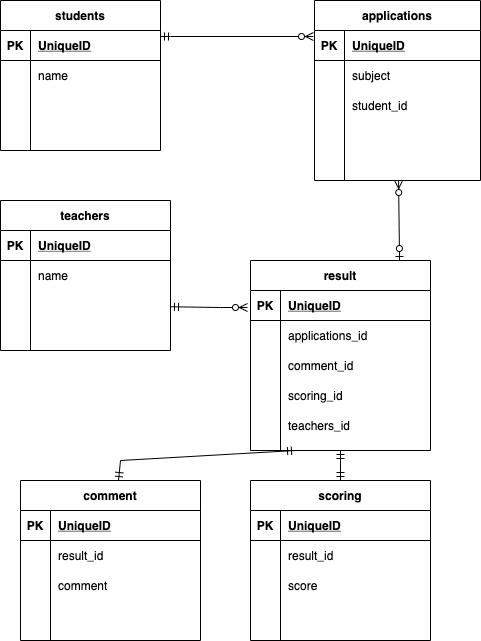

The diagram above was exported from draw.io. Its source (the exported page's mxGraphModel, read from the mxfile embedded in the PNG):
<mxGraphModel dx="482" dy="554" grid="1" gridSize="10" guides="1" tooltips="1" connect="1" arrows="1" fold="1" page="1" pageScale="1" pageWidth="827" pageHeight="1169" math="0" shadow="0">
  <root>
    <mxCell id="0" />
    <mxCell id="1" parent="0" />
    <mxCell id="86" style="rounded=0;orthogonalLoop=1;jettySize=auto;html=1;entryX=-0.006;entryY=0.2;entryDx=0;entryDy=0;entryPerimeter=0;startArrow=ERmandOne;startFill=0;endArrow=ERzeroToMany;endFill=1;" parent="1" target="29" edge="1">
      <mxGeometry relative="1" as="geometry">
        <mxPoint x="170" y="36" as="sourcePoint" />
        <Array as="points">
          <mxPoint x="180" y="36" />
        </Array>
      </mxGeometry>
    </mxCell>
    <mxCell id="2" value="students" style="shape=table;startSize=30;container=1;collapsible=1;childLayout=tableLayout;fixedRows=1;rowLines=0;fontStyle=1;align=center;resizeLast=1;" parent="1" vertex="1">
      <mxGeometry x="10" width="160" height="150" as="geometry" />
    </mxCell>
    <mxCell id="3" value="" style="shape=partialRectangle;collapsible=0;dropTarget=0;pointerEvents=0;fillColor=none;top=0;left=0;bottom=1;right=0;points=[[0,0.5],[1,0.5]];portConstraint=eastwest;" parent="2" vertex="1">
      <mxGeometry y="30" width="160" height="30" as="geometry" />
    </mxCell>
    <mxCell id="4" value="PK" style="shape=partialRectangle;connectable=0;fillColor=none;top=0;left=0;bottom=0;right=0;fontStyle=1;overflow=hidden;" parent="3" vertex="1">
      <mxGeometry width="30" height="30" as="geometry" />
    </mxCell>
    <mxCell id="5" value="UniqueID" style="shape=partialRectangle;connectable=0;fillColor=none;top=0;left=0;bottom=0;right=0;align=left;spacingLeft=6;fontStyle=5;overflow=hidden;" parent="3" vertex="1">
      <mxGeometry x="30" width="130" height="30" as="geometry" />
    </mxCell>
    <mxCell id="6" value="" style="shape=partialRectangle;collapsible=0;dropTarget=0;pointerEvents=0;fillColor=none;top=0;left=0;bottom=0;right=0;points=[[0,0.5],[1,0.5]];portConstraint=eastwest;" parent="2" vertex="1">
      <mxGeometry y="60" width="160" height="30" as="geometry" />
    </mxCell>
    <mxCell id="7" value="" style="shape=partialRectangle;connectable=0;fillColor=none;top=0;left=0;bottom=0;right=0;editable=1;overflow=hidden;" parent="6" vertex="1">
      <mxGeometry width="30" height="30" as="geometry" />
    </mxCell>
    <mxCell id="8" value="name" style="shape=partialRectangle;connectable=0;fillColor=none;top=0;left=0;bottom=0;right=0;align=left;spacingLeft=6;overflow=hidden;" parent="6" vertex="1">
      <mxGeometry x="30" width="130" height="30" as="geometry" />
    </mxCell>
    <mxCell id="9" value="" style="shape=partialRectangle;collapsible=0;dropTarget=0;pointerEvents=0;fillColor=none;top=0;left=0;bottom=0;right=0;points=[[0,0.5],[1,0.5]];portConstraint=eastwest;" parent="2" vertex="1">
      <mxGeometry y="90" width="160" height="30" as="geometry" />
    </mxCell>
    <mxCell id="10" value="" style="shape=partialRectangle;connectable=0;fillColor=none;top=0;left=0;bottom=0;right=0;editable=1;overflow=hidden;" parent="9" vertex="1">
      <mxGeometry width="30" height="30" as="geometry" />
    </mxCell>
    <mxCell id="11" value="" style="shape=partialRectangle;connectable=0;fillColor=none;top=0;left=0;bottom=0;right=0;align=left;spacingLeft=6;overflow=hidden;" parent="9" vertex="1">
      <mxGeometry x="30" width="130" height="30" as="geometry" />
    </mxCell>
    <mxCell id="12" value="" style="shape=partialRectangle;collapsible=0;dropTarget=0;pointerEvents=0;fillColor=none;top=0;left=0;bottom=0;right=0;points=[[0,0.5],[1,0.5]];portConstraint=eastwest;" parent="2" vertex="1">
      <mxGeometry y="120" width="160" height="30" as="geometry" />
    </mxCell>
    <mxCell id="13" value="" style="shape=partialRectangle;connectable=0;fillColor=none;top=0;left=0;bottom=0;right=0;editable=1;overflow=hidden;" parent="12" vertex="1">
      <mxGeometry width="30" height="30" as="geometry" />
    </mxCell>
    <mxCell id="14" value="" style="shape=partialRectangle;connectable=0;fillColor=none;top=0;left=0;bottom=0;right=0;align=left;spacingLeft=6;overflow=hidden;" parent="12" vertex="1">
      <mxGeometry x="30" width="130" height="30" as="geometry" />
    </mxCell>
    <mxCell id="15" value="teachers" style="shape=table;startSize=30;container=1;collapsible=1;childLayout=tableLayout;fixedRows=1;rowLines=0;fontStyle=1;align=center;resizeLast=1;" parent="1" vertex="1">
      <mxGeometry x="10" y="200" width="170" height="150" as="geometry" />
    </mxCell>
    <mxCell id="16" value="" style="shape=partialRectangle;collapsible=0;dropTarget=0;pointerEvents=0;fillColor=none;top=0;left=0;bottom=1;right=0;points=[[0,0.5],[1,0.5]];portConstraint=eastwest;" parent="15" vertex="1">
      <mxGeometry y="30" width="170" height="30" as="geometry" />
    </mxCell>
    <mxCell id="17" value="PK" style="shape=partialRectangle;connectable=0;fillColor=none;top=0;left=0;bottom=0;right=0;fontStyle=1;overflow=hidden;" parent="16" vertex="1">
      <mxGeometry width="30" height="30" as="geometry" />
    </mxCell>
    <mxCell id="18" value="UniqueID" style="shape=partialRectangle;connectable=0;fillColor=none;top=0;left=0;bottom=0;right=0;align=left;spacingLeft=6;fontStyle=5;overflow=hidden;" parent="16" vertex="1">
      <mxGeometry x="30" width="140" height="30" as="geometry" />
    </mxCell>
    <mxCell id="19" value="" style="shape=partialRectangle;collapsible=0;dropTarget=0;pointerEvents=0;fillColor=none;top=0;left=0;bottom=0;right=0;points=[[0,0.5],[1,0.5]];portConstraint=eastwest;" parent="15" vertex="1">
      <mxGeometry y="60" width="170" height="30" as="geometry" />
    </mxCell>
    <mxCell id="20" value="" style="shape=partialRectangle;connectable=0;fillColor=none;top=0;left=0;bottom=0;right=0;editable=1;overflow=hidden;" parent="19" vertex="1">
      <mxGeometry width="30" height="30" as="geometry" />
    </mxCell>
    <mxCell id="21" value="name" style="shape=partialRectangle;connectable=0;fillColor=none;top=0;left=0;bottom=0;right=0;align=left;spacingLeft=6;overflow=hidden;" parent="19" vertex="1">
      <mxGeometry x="30" width="140" height="30" as="geometry" />
    </mxCell>
    <mxCell id="22" value="" style="shape=partialRectangle;collapsible=0;dropTarget=0;pointerEvents=0;fillColor=none;top=0;left=0;bottom=0;right=0;points=[[0,0.5],[1,0.5]];portConstraint=eastwest;" parent="15" vertex="1">
      <mxGeometry y="90" width="170" height="30" as="geometry" />
    </mxCell>
    <mxCell id="23" value="" style="shape=partialRectangle;connectable=0;fillColor=none;top=0;left=0;bottom=0;right=0;editable=1;overflow=hidden;" parent="22" vertex="1">
      <mxGeometry width="30" height="30" as="geometry" />
    </mxCell>
    <mxCell id="24" value="" style="shape=partialRectangle;connectable=0;fillColor=none;top=0;left=0;bottom=0;right=0;align=left;spacingLeft=6;overflow=hidden;" parent="22" vertex="1">
      <mxGeometry x="30" width="140" height="30" as="geometry" />
    </mxCell>
    <mxCell id="25" value="" style="shape=partialRectangle;collapsible=0;dropTarget=0;pointerEvents=0;fillColor=none;top=0;left=0;bottom=0;right=0;points=[[0,0.5],[1,0.5]];portConstraint=eastwest;" parent="15" vertex="1">
      <mxGeometry y="120" width="170" height="30" as="geometry" />
    </mxCell>
    <mxCell id="26" value="" style="shape=partialRectangle;connectable=0;fillColor=none;top=0;left=0;bottom=0;right=0;editable=1;overflow=hidden;" parent="25" vertex="1">
      <mxGeometry width="30" height="30" as="geometry" />
    </mxCell>
    <mxCell id="27" value="" style="shape=partialRectangle;connectable=0;fillColor=none;top=0;left=0;bottom=0;right=0;align=left;spacingLeft=6;overflow=hidden;" parent="25" vertex="1">
      <mxGeometry x="30" width="140" height="30" as="geometry" />
    </mxCell>
    <mxCell id="87" style="edgeStyle=none;rounded=0;orthogonalLoop=1;jettySize=auto;html=1;entryX=0.828;entryY=0;entryDx=0;entryDy=0;entryPerimeter=0;startArrow=ERzeroToMany;startFill=1;endArrow=ERzeroToOne;endFill=1;" parent="1" source="28" target="69" edge="1">
      <mxGeometry relative="1" as="geometry" />
    </mxCell>
    <mxCell id="28" value="applications" style="shape=table;startSize=30;container=1;collapsible=1;childLayout=tableLayout;fixedRows=1;rowLines=0;fontStyle=1;align=center;resizeLast=1;" parent="1" vertex="1">
      <mxGeometry x="324" width="166" height="180" as="geometry" />
    </mxCell>
    <mxCell id="29" value="" style="shape=partialRectangle;collapsible=0;dropTarget=0;pointerEvents=0;fillColor=none;top=0;left=0;bottom=1;right=0;points=[[0,0.5],[1,0.5]];portConstraint=eastwest;" parent="28" vertex="1">
      <mxGeometry y="30" width="166" height="30" as="geometry" />
    </mxCell>
    <mxCell id="30" value="PK" style="shape=partialRectangle;connectable=0;fillColor=none;top=0;left=0;bottom=0;right=0;fontStyle=1;overflow=hidden;" parent="29" vertex="1">
      <mxGeometry width="30" height="30" as="geometry" />
    </mxCell>
    <mxCell id="31" value="UniqueID" style="shape=partialRectangle;connectable=0;fillColor=none;top=0;left=0;bottom=0;right=0;align=left;spacingLeft=6;fontStyle=5;overflow=hidden;" parent="29" vertex="1">
      <mxGeometry x="30" width="136" height="30" as="geometry" />
    </mxCell>
    <mxCell id="32" value="" style="shape=partialRectangle;collapsible=0;dropTarget=0;pointerEvents=0;fillColor=none;top=0;left=0;bottom=0;right=0;points=[[0,0.5],[1,0.5]];portConstraint=eastwest;" parent="28" vertex="1">
      <mxGeometry y="60" width="166" height="30" as="geometry" />
    </mxCell>
    <mxCell id="33" value="" style="shape=partialRectangle;connectable=0;fillColor=none;top=0;left=0;bottom=0;right=0;editable=1;overflow=hidden;" parent="32" vertex="1">
      <mxGeometry width="30" height="30" as="geometry" />
    </mxCell>
    <mxCell id="34" value="subject" style="shape=partialRectangle;connectable=0;fillColor=none;top=0;left=0;bottom=0;right=0;align=left;spacingLeft=6;overflow=hidden;" parent="32" vertex="1">
      <mxGeometry x="30" width="136" height="30" as="geometry" />
    </mxCell>
    <mxCell id="35" value="" style="shape=partialRectangle;collapsible=0;dropTarget=0;pointerEvents=0;fillColor=none;top=0;left=0;bottom=0;right=0;points=[[0,0.5],[1,0.5]];portConstraint=eastwest;" parent="28" vertex="1">
      <mxGeometry y="90" width="166" height="30" as="geometry" />
    </mxCell>
    <mxCell id="36" value="" style="shape=partialRectangle;connectable=0;fillColor=none;top=0;left=0;bottom=0;right=0;editable=1;overflow=hidden;" parent="35" vertex="1">
      <mxGeometry width="30" height="30" as="geometry" />
    </mxCell>
    <mxCell id="37" value="student_id" style="shape=partialRectangle;connectable=0;fillColor=none;top=0;left=0;bottom=0;right=0;align=left;spacingLeft=6;overflow=hidden;" parent="35" vertex="1">
      <mxGeometry x="30" width="136" height="30" as="geometry" />
    </mxCell>
    <mxCell id="38" value="" style="shape=partialRectangle;collapsible=0;dropTarget=0;pointerEvents=0;fillColor=none;top=0;left=0;bottom=0;right=0;points=[[0,0.5],[1,0.5]];portConstraint=eastwest;" parent="28" vertex="1">
      <mxGeometry y="120" width="166" height="30" as="geometry" />
    </mxCell>
    <mxCell id="39" value="" style="shape=partialRectangle;connectable=0;fillColor=none;top=0;left=0;bottom=0;right=0;editable=1;overflow=hidden;" parent="38" vertex="1">
      <mxGeometry width="30" height="30" as="geometry" />
    </mxCell>
    <mxCell id="40" value="" style="shape=partialRectangle;connectable=0;fillColor=none;top=0;left=0;bottom=0;right=0;align=left;spacingLeft=6;overflow=hidden;" parent="38" vertex="1">
      <mxGeometry x="30" width="136" height="30" as="geometry" />
    </mxCell>
    <mxCell id="88" style="edgeStyle=none;rounded=0;orthogonalLoop=1;jettySize=auto;html=1;startArrow=ERmandOne;startFill=0;endArrow=ERmandOne;endFill=0;entryX=0.25;entryY=1;entryDx=0;entryDy=0;" parent="1" source="43" target="69" edge="1">
      <mxGeometry relative="1" as="geometry">
        <mxPoint x="320" y="410" as="targetPoint" />
        <Array as="points">
          <mxPoint x="130" y="460" />
        </Array>
      </mxGeometry>
    </mxCell>
    <mxCell id="43" value="comment" style="shape=table;startSize=30;container=1;collapsible=1;childLayout=tableLayout;fixedRows=1;rowLines=0;fontStyle=1;align=center;resizeLast=1;" parent="1" vertex="1">
      <mxGeometry x="30" y="480" width="180" height="160" as="geometry" />
    </mxCell>
    <mxCell id="44" value="" style="shape=partialRectangle;collapsible=0;dropTarget=0;pointerEvents=0;fillColor=none;top=0;left=0;bottom=1;right=0;points=[[0,0.5],[1,0.5]];portConstraint=eastwest;" parent="43" vertex="1">
      <mxGeometry y="30" width="180" height="30" as="geometry" />
    </mxCell>
    <mxCell id="45" value="PK" style="shape=partialRectangle;connectable=0;fillColor=none;top=0;left=0;bottom=0;right=0;fontStyle=1;overflow=hidden;" parent="44" vertex="1">
      <mxGeometry width="30" height="30" as="geometry" />
    </mxCell>
    <mxCell id="46" value="UniqueID" style="shape=partialRectangle;connectable=0;fillColor=none;top=0;left=0;bottom=0;right=0;align=left;spacingLeft=6;fontStyle=5;overflow=hidden;" parent="44" vertex="1">
      <mxGeometry x="30" width="150" height="30" as="geometry" />
    </mxCell>
    <mxCell id="47" value="" style="shape=partialRectangle;collapsible=0;dropTarget=0;pointerEvents=0;fillColor=none;top=0;left=0;bottom=0;right=0;points=[[0,0.5],[1,0.5]];portConstraint=eastwest;" parent="43" vertex="1">
      <mxGeometry y="60" width="180" height="30" as="geometry" />
    </mxCell>
    <mxCell id="48" value="" style="shape=partialRectangle;connectable=0;fillColor=none;top=0;left=0;bottom=0;right=0;editable=1;overflow=hidden;" parent="47" vertex="1">
      <mxGeometry width="30" height="30" as="geometry" />
    </mxCell>
    <mxCell id="49" value="result_id" style="shape=partialRectangle;connectable=0;fillColor=none;top=0;left=0;bottom=0;right=0;align=left;spacingLeft=6;overflow=hidden;" parent="47" vertex="1">
      <mxGeometry x="30" width="150" height="30" as="geometry" />
    </mxCell>
    <mxCell id="50" value="" style="shape=partialRectangle;collapsible=0;dropTarget=0;pointerEvents=0;fillColor=none;top=0;left=0;bottom=0;right=0;points=[[0,0.5],[1,0.5]];portConstraint=eastwest;" parent="43" vertex="1">
      <mxGeometry y="90" width="180" height="30" as="geometry" />
    </mxCell>
    <mxCell id="51" value="" style="shape=partialRectangle;connectable=0;fillColor=none;top=0;left=0;bottom=0;right=0;editable=1;overflow=hidden;" parent="50" vertex="1">
      <mxGeometry width="30" height="30" as="geometry" />
    </mxCell>
    <mxCell id="52" value="comment" style="shape=partialRectangle;connectable=0;fillColor=none;top=0;left=0;bottom=0;right=0;align=left;spacingLeft=6;overflow=hidden;" parent="50" vertex="1">
      <mxGeometry x="30" width="150" height="30" as="geometry" />
    </mxCell>
    <mxCell id="53" value="" style="shape=partialRectangle;collapsible=0;dropTarget=0;pointerEvents=0;fillColor=none;top=0;left=0;bottom=0;right=0;points=[[0,0.5],[1,0.5]];portConstraint=eastwest;" parent="43" vertex="1">
      <mxGeometry y="120" width="180" height="30" as="geometry" />
    </mxCell>
    <mxCell id="54" value="" style="shape=partialRectangle;connectable=0;fillColor=none;top=0;left=0;bottom=0;right=0;editable=1;overflow=hidden;" parent="53" vertex="1">
      <mxGeometry width="30" height="30" as="geometry" />
    </mxCell>
    <mxCell id="55" value="" style="shape=partialRectangle;connectable=0;fillColor=none;top=0;left=0;bottom=0;right=0;align=left;spacingLeft=6;overflow=hidden;" parent="53" vertex="1">
      <mxGeometry x="30" width="150" height="30" as="geometry" />
    </mxCell>
    <mxCell id="85" style="edgeStyle=orthogonalEdgeStyle;rounded=0;orthogonalLoop=1;jettySize=auto;html=1;entryX=0.5;entryY=1;entryDx=0;entryDy=0;endArrow=ERmandOne;endFill=0;startArrow=ERmandOne;startFill=0;" parent="1" source="56" target="69" edge="1">
      <mxGeometry relative="1" as="geometry" />
    </mxCell>
    <mxCell id="56" value="scoring" style="shape=table;startSize=30;container=1;collapsible=1;childLayout=tableLayout;fixedRows=1;rowLines=0;fontStyle=1;align=center;resizeLast=1;" parent="1" vertex="1">
      <mxGeometry x="260" y="480" width="180" height="160" as="geometry" />
    </mxCell>
    <mxCell id="57" value="" style="shape=partialRectangle;collapsible=0;dropTarget=0;pointerEvents=0;fillColor=none;top=0;left=0;bottom=1;right=0;points=[[0,0.5],[1,0.5]];portConstraint=eastwest;" parent="56" vertex="1">
      <mxGeometry y="30" width="180" height="30" as="geometry" />
    </mxCell>
    <mxCell id="58" value="PK" style="shape=partialRectangle;connectable=0;fillColor=none;top=0;left=0;bottom=0;right=0;fontStyle=1;overflow=hidden;" parent="57" vertex="1">
      <mxGeometry width="30" height="30" as="geometry" />
    </mxCell>
    <mxCell id="59" value="UniqueID" style="shape=partialRectangle;connectable=0;fillColor=none;top=0;left=0;bottom=0;right=0;align=left;spacingLeft=6;fontStyle=5;overflow=hidden;" parent="57" vertex="1">
      <mxGeometry x="30" width="150" height="30" as="geometry" />
    </mxCell>
    <mxCell id="60" value="" style="shape=partialRectangle;collapsible=0;dropTarget=0;pointerEvents=0;fillColor=none;top=0;left=0;bottom=0;right=0;points=[[0,0.5],[1,0.5]];portConstraint=eastwest;" parent="56" vertex="1">
      <mxGeometry y="60" width="180" height="30" as="geometry" />
    </mxCell>
    <mxCell id="61" value="" style="shape=partialRectangle;connectable=0;fillColor=none;top=0;left=0;bottom=0;right=0;editable=1;overflow=hidden;" parent="60" vertex="1">
      <mxGeometry width="30" height="30" as="geometry" />
    </mxCell>
    <mxCell id="62" value="result_id" style="shape=partialRectangle;connectable=0;fillColor=none;top=0;left=0;bottom=0;right=0;align=left;spacingLeft=6;overflow=hidden;" parent="60" vertex="1">
      <mxGeometry x="30" width="150" height="30" as="geometry" />
    </mxCell>
    <mxCell id="63" value="" style="shape=partialRectangle;collapsible=0;dropTarget=0;pointerEvents=0;fillColor=none;top=0;left=0;bottom=0;right=0;points=[[0,0.5],[1,0.5]];portConstraint=eastwest;" parent="56" vertex="1">
      <mxGeometry y="90" width="180" height="30" as="geometry" />
    </mxCell>
    <mxCell id="64" value="" style="shape=partialRectangle;connectable=0;fillColor=none;top=0;left=0;bottom=0;right=0;editable=1;overflow=hidden;" parent="63" vertex="1">
      <mxGeometry width="30" height="30" as="geometry" />
    </mxCell>
    <mxCell id="65" value="score" style="shape=partialRectangle;connectable=0;fillColor=none;top=0;left=0;bottom=0;right=0;align=left;spacingLeft=6;overflow=hidden;" parent="63" vertex="1">
      <mxGeometry x="30" width="150" height="30" as="geometry" />
    </mxCell>
    <mxCell id="66" value="" style="shape=partialRectangle;collapsible=0;dropTarget=0;pointerEvents=0;fillColor=none;top=0;left=0;bottom=0;right=0;points=[[0,0.5],[1,0.5]];portConstraint=eastwest;" parent="56" vertex="1">
      <mxGeometry y="120" width="180" height="30" as="geometry" />
    </mxCell>
    <mxCell id="67" value="" style="shape=partialRectangle;connectable=0;fillColor=none;top=0;left=0;bottom=0;right=0;editable=1;overflow=hidden;" parent="66" vertex="1">
      <mxGeometry width="30" height="30" as="geometry" />
    </mxCell>
    <mxCell id="68" value="" style="shape=partialRectangle;connectable=0;fillColor=none;top=0;left=0;bottom=0;right=0;align=left;spacingLeft=6;overflow=hidden;" parent="66" vertex="1">
      <mxGeometry x="30" width="150" height="30" as="geometry" />
    </mxCell>
    <mxCell id="69" value="result" style="shape=table;startSize=30;container=1;collapsible=1;childLayout=tableLayout;fixedRows=1;rowLines=0;fontStyle=1;align=center;resizeLast=1;" parent="1" vertex="1">
      <mxGeometry x="260" y="260" width="180" height="190" as="geometry" />
    </mxCell>
    <mxCell id="70" value="" style="shape=partialRectangle;collapsible=0;dropTarget=0;pointerEvents=0;fillColor=none;top=0;left=0;bottom=1;right=0;points=[[0,0.5],[1,0.5]];portConstraint=eastwest;" parent="69" vertex="1">
      <mxGeometry y="30" width="180" height="30" as="geometry" />
    </mxCell>
    <mxCell id="71" value="PK" style="shape=partialRectangle;connectable=0;fillColor=none;top=0;left=0;bottom=0;right=0;fontStyle=1;overflow=hidden;" parent="70" vertex="1">
      <mxGeometry width="30" height="30" as="geometry" />
    </mxCell>
    <mxCell id="72" value="UniqueID" style="shape=partialRectangle;connectable=0;fillColor=none;top=0;left=0;bottom=0;right=0;align=left;spacingLeft=6;fontStyle=5;overflow=hidden;" parent="70" vertex="1">
      <mxGeometry x="30" width="150" height="30" as="geometry" />
    </mxCell>
    <mxCell id="73" value="" style="shape=partialRectangle;collapsible=0;dropTarget=0;pointerEvents=0;fillColor=none;top=0;left=0;bottom=0;right=0;points=[[0,0.5],[1,0.5]];portConstraint=eastwest;" parent="69" vertex="1">
      <mxGeometry y="60" width="180" height="30" as="geometry" />
    </mxCell>
    <mxCell id="74" value="" style="shape=partialRectangle;connectable=0;fillColor=none;top=0;left=0;bottom=0;right=0;editable=1;overflow=hidden;" parent="73" vertex="1">
      <mxGeometry width="30" height="30" as="geometry" />
    </mxCell>
    <mxCell id="75" value="applications_id" style="shape=partialRectangle;connectable=0;fillColor=none;top=0;left=0;bottom=0;right=0;align=left;spacingLeft=6;overflow=hidden;" parent="73" vertex="1">
      <mxGeometry x="30" width="150" height="30" as="geometry" />
    </mxCell>
    <mxCell id="76" value="" style="shape=partialRectangle;collapsible=0;dropTarget=0;pointerEvents=0;fillColor=none;top=0;left=0;bottom=0;right=0;points=[[0,0.5],[1,0.5]];portConstraint=eastwest;" parent="69" vertex="1">
      <mxGeometry y="90" width="180" height="30" as="geometry" />
    </mxCell>
    <mxCell id="77" value="" style="shape=partialRectangle;connectable=0;fillColor=none;top=0;left=0;bottom=0;right=0;editable=1;overflow=hidden;" parent="76" vertex="1">
      <mxGeometry width="30" height="30" as="geometry" />
    </mxCell>
    <mxCell id="78" value="comment_id" style="shape=partialRectangle;connectable=0;fillColor=none;top=0;left=0;bottom=0;right=0;align=left;spacingLeft=6;overflow=hidden;" parent="76" vertex="1">
      <mxGeometry x="30" width="150" height="30" as="geometry" />
    </mxCell>
    <mxCell id="79" value="" style="shape=partialRectangle;collapsible=0;dropTarget=0;pointerEvents=0;fillColor=none;top=0;left=0;bottom=0;right=0;points=[[0,0.5],[1,0.5]];portConstraint=eastwest;" parent="69" vertex="1">
      <mxGeometry y="120" width="180" height="30" as="geometry" />
    </mxCell>
    <mxCell id="80" value="" style="shape=partialRectangle;connectable=0;fillColor=none;top=0;left=0;bottom=0;right=0;editable=1;overflow=hidden;" parent="79" vertex="1">
      <mxGeometry width="30" height="30" as="geometry" />
    </mxCell>
    <mxCell id="81" value="scoring_id" style="shape=partialRectangle;connectable=0;fillColor=none;top=0;left=0;bottom=0;right=0;align=left;spacingLeft=6;overflow=hidden;" parent="79" vertex="1">
      <mxGeometry x="30" width="150" height="30" as="geometry" />
    </mxCell>
    <mxCell id="89" style="edgeStyle=none;rounded=0;orthogonalLoop=1;jettySize=auto;html=1;startArrow=ERmandOne;startFill=0;endArrow=ERzeroToMany;endFill=1;" parent="1" source="22" edge="1">
      <mxGeometry relative="1" as="geometry">
        <mxPoint x="257" y="307" as="targetPoint" />
        <Array as="points">
          <mxPoint x="230" y="307" />
          <mxPoint x="257" y="307" />
        </Array>
      </mxGeometry>
    </mxCell>
    <mxCell id="90" value="teachers_id" style="shape=partialRectangle;connectable=0;fillColor=none;top=0;left=0;bottom=0;right=0;align=left;spacingLeft=6;overflow=hidden;" parent="1" vertex="1">
      <mxGeometry x="290" y="410" width="150" height="30" as="geometry" />
    </mxCell>
  </root>
</mxGraphModel>